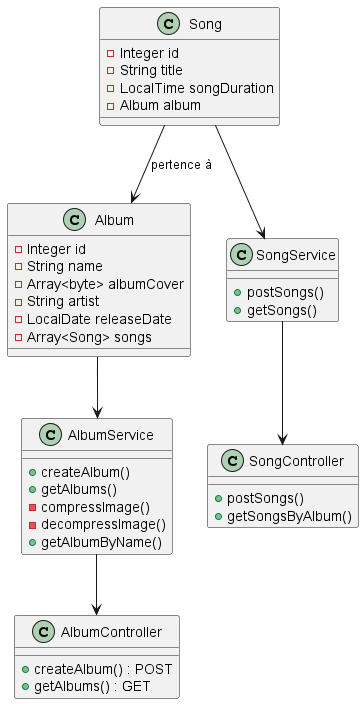

The diagram above was rendered by PlantUML. Its source (embedded in the PNG):
@startuml Diagrama
    class Album {
        -Integer id
        -String name
        -Array<byte> albumCover
        -String artist
        -LocalDate releaseDate
        -Array<Song> songs
    }
    
    class AlbumService {
        +createAlbum()
        +getAlbums()
        -compressImage()
        -decompressImage()
        +getAlbumByName()
    }

    class AlbumController {
        +createAlbum() : POST
        +getAlbums() : GET
    }

    class Song {
        -Integer id
        -String title
        -LocalTime songDuration
        -Album album
    }

    class SongService {
        +postSongs()
        +getSongs()
    }

    class SongController {
        +postSongs()
        +getSongsByAlbum()
    }

    Song--> Album : pertence à
    Song-->SongService
    SongService-->SongController
    Album-->AlbumService
    AlbumService-->AlbumController

@enduml